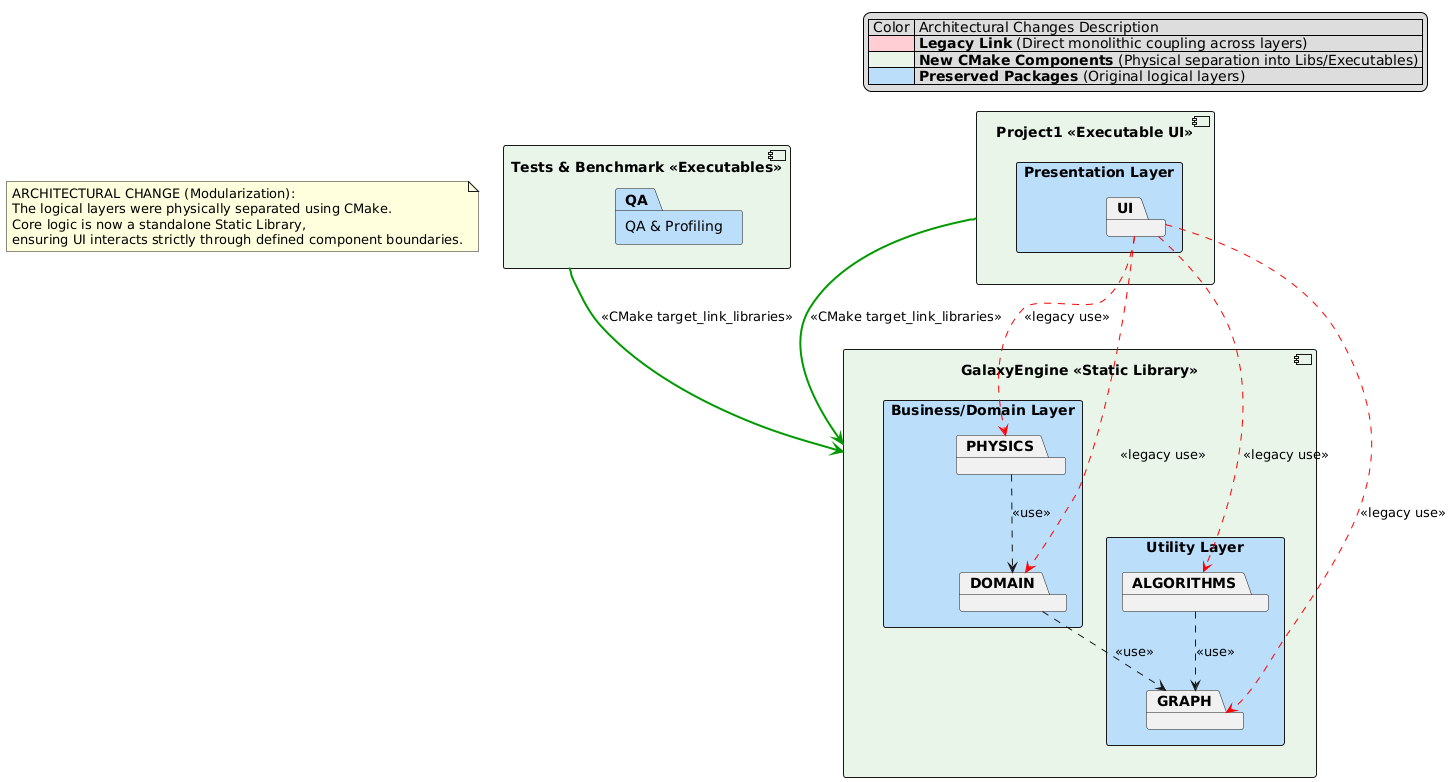

The diagram above was rendered by PlantUML. Its source (embedded in the PNG):
@startuml
skinparam packageStyle rectangle
top to bottom direction

legend top right
  | Color | Architectural Changes Description |
  |<#FFCDD2>| **Legacy Link** (Direct monolithic coupling across layers) |
  |<#E8F5E9>| **New CMake Components** (Physical separation into Libs/Executables) |
  |<#BBDEFB>| **Preserved Packages** (Original logical layers) |
endlegend

note "ARCHITECTURAL CHANGE (Modularization):\nThe logical layers were physically separated using CMake.\nCore logic is now a standalone Static Library,\nensuring UI interacts strictly through defined component boundaries." as N1

component "Project1 <<Executable UI>>" as UI_Comp #E8F5E9 {
    package "Presentation Layer" #BBDEFB {
        package UI
    }
}

component "GalaxyEngine <<Static Library>>" as Engine_Comp #E8F5E9 {
    package "Business/Domain Layer" #BBDEFB {
        package PHYSICS
        package DOMAIN
    }

    package "Utility Layer" #BBDEFB {
        package ALGORITHMS
        package GRAPH
    }
}

component "Tests & Benchmark <<Executables>>" as Tests_Comp #E8F5E9 {
    package "QA & Profiling" as QA #BBDEFB
}

UI ..[#red]> PHYSICS : "<<legacy use>>"
UI ..[#red]> DOMAIN : "<<legacy use>>"
UI ..[#red]> GRAPH : "<<legacy use>>"
UI ..[#red]> ALGORITHMS : "<<legacy use>>"

UI_Comp =[#009900,bold]=> Engine_Comp : "<<CMake target_link_libraries>>"
Tests_Comp =[#009900,bold]=> Engine_Comp : "<<CMake target_link_libraries>>"

PHYSICS ..> DOMAIN : "<<use>>"
DOMAIN ..> GRAPH : "<<use>>"
ALGORITHMS ..> GRAPH : "<<use>>"
@enduml